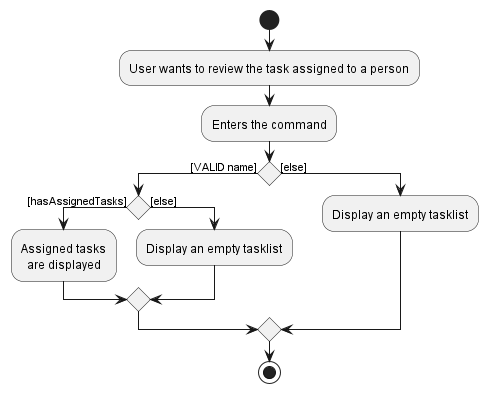

The diagram above was rendered by PlantUML. Its source (embedded in the PNG):
@startuml
'https://plantuml.com/activity-diagram-beta

start
:User wants to review the task assigned to a person;
:Enters the command;
if () then ([VALID name])
    if () then ([hasAssignedTasks])
        :Assigned tasks
          are displayed;
    else ([else])
        :Display an empty tasklist;
    endif
else ([else])
    :Display an empty tasklist;
endif

stop

@enduml